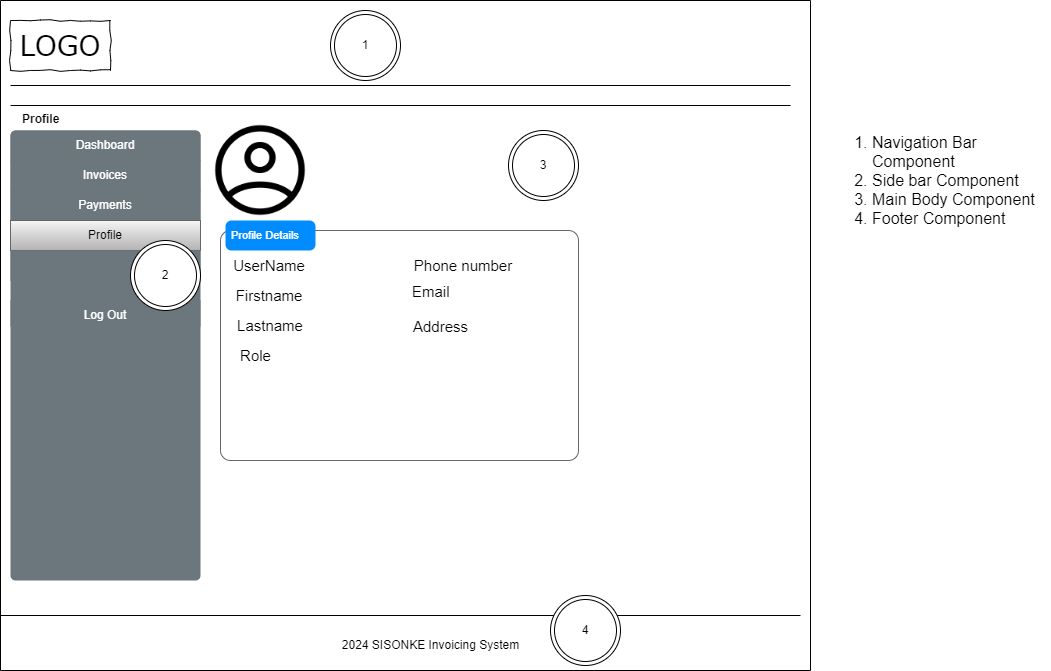

The diagram above was exported from draw.io. Its source (the exported page's mxGraphModel, read from the mxfile embedded in the PNG):
<mxGraphModel dx="1877" dy="1726" grid="1" gridSize="10" guides="1" tooltips="1" connect="1" arrows="1" fold="1" page="1" pageScale="1" pageWidth="827" pageHeight="1169" math="0" shadow="0">
  <root>
    <mxCell id="0" />
    <mxCell id="1" parent="0" />
    <mxCell id="GRjJk_PplDnbiY5jg0T1-1" value="" style="swimlane;startSize=0;" parent="1" vertex="1">
      <mxGeometry x="-20" y="-10" width="810" height="670" as="geometry" />
    </mxCell>
    <mxCell id="GRjJk_PplDnbiY5jg0T1-2" value="" style="line;strokeWidth=1" parent="GRjJk_PplDnbiY5jg0T1-1" vertex="1">
      <mxGeometry y="610" width="800" height="10" as="geometry" />
    </mxCell>
    <mxCell id="GRjJk_PplDnbiY5jg0T1-3" value="" style="html=1;shadow=0;dashed=0;shape=mxgraph.bootstrap.rrect;rSize=5;strokeColor=none;html=1;whiteSpace=wrap;fillColor=#6C767D;fontColor=#ffffff;sketch=0;" parent="GRjJk_PplDnbiY5jg0T1-1" vertex="1">
      <mxGeometry x="10" y="130" width="190" height="450" as="geometry" />
    </mxCell>
    <mxCell id="GRjJk_PplDnbiY5jg0T1-4" value="Dashboard" style="strokeColor=inherit;fillColor=inherit;gradientColor=inherit;fontColor=inherit;html=1;shadow=0;dashed=0;shape=mxgraph.bootstrap.topButton;rSize=5;perimeter=none;whiteSpace=wrap;resizeWidth=1;sketch=0;" parent="GRjJk_PplDnbiY5jg0T1-3" vertex="1">
      <mxGeometry width="190" height="30" relative="1" as="geometry" />
    </mxCell>
    <mxCell id="GRjJk_PplDnbiY5jg0T1-6" value="Payments" style="strokeColor=inherit;fillColor=inherit;gradientColor=inherit;fontColor=inherit;html=1;shadow=0;dashed=0;perimeter=none;whiteSpace=wrap;resizeWidth=1;sketch=0;" parent="GRjJk_PplDnbiY5jg0T1-3" vertex="1">
      <mxGeometry width="190" height="30" relative="1" as="geometry">
        <mxPoint y="60" as="offset" />
      </mxGeometry>
    </mxCell>
    <mxCell id="GRjJk_PplDnbiY5jg0T1-7" value="Profile" style="strokeColor=#666666;fillColor=#f5f5f5;html=1;shadow=0;dashed=0;perimeter=none;whiteSpace=wrap;resizeWidth=1;sketch=0;gradientColor=#b3b3b3;" parent="GRjJk_PplDnbiY5jg0T1-3" vertex="1">
      <mxGeometry width="190" height="30" relative="1" as="geometry">
        <mxPoint y="90" as="offset" />
      </mxGeometry>
    </mxCell>
    <mxCell id="GRjJk_PplDnbiY5jg0T1-8" value="" style="strokeColor=inherit;fillColor=inherit;gradientColor=inherit;fontColor=inherit;html=1;shadow=0;dashed=0;perimeter=none;whiteSpace=wrap;resizeWidth=1;sketch=0;" parent="GRjJk_PplDnbiY5jg0T1-3" vertex="1">
      <mxGeometry width="190" height="30" relative="1" as="geometry">
        <mxPoint y="120" as="offset" />
      </mxGeometry>
    </mxCell>
    <mxCell id="GRjJk_PplDnbiY5jg0T1-9" value="Log Out" style="strokeColor=inherit;fillColor=inherit;gradientColor=inherit;fontColor=inherit;html=1;shadow=0;dashed=0;shape=mxgraph.bootstrap.bottomButton;rSize=5;perimeter=none;whiteSpace=wrap;resizeWidth=1;resizeHeight=0;sketch=0;" parent="GRjJk_PplDnbiY5jg0T1-3" vertex="1">
      <mxGeometry y="1" width="190" height="30" relative="1" as="geometry">
        <mxPoint y="-280" as="offset" />
      </mxGeometry>
    </mxCell>
    <mxCell id="HpFnpw4ZRS7udG2Ug0MH-2" value="Invoices" style="strokeColor=inherit;fillColor=inherit;gradientColor=inherit;fontColor=inherit;html=1;shadow=0;dashed=0;perimeter=none;whiteSpace=wrap;resizeWidth=1;sketch=0;" parent="GRjJk_PplDnbiY5jg0T1-3" vertex="1">
      <mxGeometry y="30" width="190" height="30" as="geometry" />
    </mxCell>
    <mxCell id="F_rH-0ruieIvMkDBnVIe-3" value="2" style="ellipse;shape=doubleEllipse;whiteSpace=wrap;html=1;aspect=fixed;" vertex="1" parent="GRjJk_PplDnbiY5jg0T1-3">
      <mxGeometry x="120" y="110" width="70" height="70" as="geometry" />
    </mxCell>
    <mxCell id="GRjJk_PplDnbiY5jg0T1-13" value="2024 SISONKE Invoicing System" style="text;html=1;align=center;verticalAlign=middle;resizable=0;points=[];autosize=1;strokeColor=none;fillColor=none;" parent="GRjJk_PplDnbiY5jg0T1-1" vertex="1">
      <mxGeometry x="330" y="630" width="200" height="30" as="geometry" />
    </mxCell>
    <mxCell id="GRjJk_PplDnbiY5jg0T1-17" value="" style="line;strokeWidth=1" parent="GRjJk_PplDnbiY5jg0T1-1" vertex="1">
      <mxGeometry x="10" y="100" width="780" height="10" as="geometry" />
    </mxCell>
    <mxCell id="HpFnpw4ZRS7udG2Ug0MH-9" value="" style="shape=mxgraph.mockup.containers.marginRect;rectMarginTop=10;strokeColor=#666666;strokeWidth=1;dashed=0;rounded=1;arcSize=5;recursiveResize=0;html=1;whiteSpace=wrap;" parent="GRjJk_PplDnbiY5jg0T1-1" vertex="1">
      <mxGeometry x="220" y="220" width="358" height="240" as="geometry" />
    </mxCell>
    <mxCell id="HpFnpw4ZRS7udG2Ug0MH-10" value="&lt;font style=&quot;font-size: 11px;&quot;&gt;Profile Details&lt;/font&gt;" style="shape=rect;strokeColor=none;fillColor=#008cff;strokeWidth=1;dashed=0;rounded=1;arcSize=20;fontColor=#ffffff;fontSize=17;spacing=2;spacingTop=-2;align=left;autosize=1;spacingLeft=4;resizeWidth=0;resizeHeight=0;perimeter=none;html=1;whiteSpace=wrap;" parent="HpFnpw4ZRS7udG2Ug0MH-9" vertex="1">
      <mxGeometry x="5" width="90" height="30" as="geometry" />
    </mxCell>
    <mxCell id="GRjJk_PplDnbiY5jg0T1-21" value="UserName" style="text;html=1;align=center;verticalAlign=middle;whiteSpace=wrap;rounded=0;fontSize=15;" parent="HpFnpw4ZRS7udG2Ug0MH-9" vertex="1">
      <mxGeometry y="30" width="98" height="30" as="geometry" />
    </mxCell>
    <mxCell id="GRjJk_PplDnbiY5jg0T1-22" value="Firstname" style="text;html=1;align=center;verticalAlign=middle;whiteSpace=wrap;rounded=0;fontSize=15;" parent="HpFnpw4ZRS7udG2Ug0MH-9" vertex="1">
      <mxGeometry x="19" y="60" width="60" height="30" as="geometry" />
    </mxCell>
    <mxCell id="GRjJk_PplDnbiY5jg0T1-23" value="Lastname" style="text;html=1;align=center;verticalAlign=middle;whiteSpace=wrap;rounded=0;fontSize=15;" parent="HpFnpw4ZRS7udG2Ug0MH-9" vertex="1">
      <mxGeometry x="20" y="90" width="60" height="30" as="geometry" />
    </mxCell>
    <mxCell id="GRjJk_PplDnbiY5jg0T1-24" value="Email&lt;div style=&quot;font-size: 15px;&quot;&gt;&lt;br style=&quot;font-size: 15px;&quot;&gt;&lt;/div&gt;" style="text;html=1;align=left;verticalAlign=middle;whiteSpace=wrap;rounded=0;fontSize=15;" parent="HpFnpw4ZRS7udG2Ug0MH-9" vertex="1">
      <mxGeometry x="190" y="70" width="82" height="20" as="geometry" />
    </mxCell>
    <mxCell id="GRjJk_PplDnbiY5jg0T1-25" value="Address&lt;div style=&quot;font-size: 15px;&quot;&gt;&lt;br style=&quot;font-size: 15px;&quot;&gt;&lt;/div&gt;" style="text;html=1;align=center;verticalAlign=middle;whiteSpace=wrap;rounded=0;fontSize=15;" parent="HpFnpw4ZRS7udG2Ug0MH-9" vertex="1">
      <mxGeometry x="174" y="100" width="93" height="30" as="geometry" />
    </mxCell>
    <mxCell id="GRjJk_PplDnbiY5jg0T1-26" value="Phone number" style="text;html=1;align=center;verticalAlign=middle;whiteSpace=wrap;rounded=0;fontSize=15;" parent="HpFnpw4ZRS7udG2Ug0MH-9" vertex="1">
      <mxGeometry x="174" y="30" width="138" height="30" as="geometry" />
    </mxCell>
    <mxCell id="GRjJk_PplDnbiY5jg0T1-27" value="Role" style="text;html=1;align=center;verticalAlign=middle;whiteSpace=wrap;rounded=0;fontSize=15;" parent="HpFnpw4ZRS7udG2Ug0MH-9" vertex="1">
      <mxGeometry y="120" width="71" height="30" as="geometry" />
    </mxCell>
    <mxCell id="HpFnpw4ZRS7udG2Ug0MH-15" value="" style="shape=image;html=1;verticalAlign=top;verticalLabelPosition=bottom;labelBackgroundColor=#ffffff;imageAspect=0;aspect=fixed;image=https://cdn1.iconfinder.com/data/icons/iconoir-vol-3/24/profile-circled-128.png" parent="GRjJk_PplDnbiY5jg0T1-1" vertex="1">
      <mxGeometry x="210" y="120" width="100" height="100" as="geometry" />
    </mxCell>
    <mxCell id="GRjJk_PplDnbiY5jg0T1-36" value="LOGO" style="whiteSpace=wrap;html=1;rounded=0;shadow=0;labelBackgroundColor=none;strokeWidth=1;fontFamily=Verdana;fontSize=28;align=center;comic=1;" parent="GRjJk_PplDnbiY5jg0T1-1" vertex="1">
      <mxGeometry x="10" y="20" width="100" height="50" as="geometry" />
    </mxCell>
    <mxCell id="GRjJk_PplDnbiY5jg0T1-18" value="Profile" style="text;spacingTop=-5;fontStyle=1" parent="GRjJk_PplDnbiY5jg0T1-1" vertex="1">
      <mxGeometry x="20" y="110" width="80" height="20" as="geometry" />
    </mxCell>
    <mxCell id="GRjJk_PplDnbiY5jg0T1-16" value="" style="line;strokeWidth=1" parent="GRjJk_PplDnbiY5jg0T1-1" vertex="1">
      <mxGeometry x="10" y="80" width="780" height="10" as="geometry" />
    </mxCell>
    <mxCell id="F_rH-0ruieIvMkDBnVIe-1" value="1" style="ellipse;shape=doubleEllipse;whiteSpace=wrap;html=1;aspect=fixed;" vertex="1" parent="GRjJk_PplDnbiY5jg0T1-1">
      <mxGeometry x="330" y="10" width="70" height="70" as="geometry" />
    </mxCell>
    <mxCell id="F_rH-0ruieIvMkDBnVIe-2" value="3" style="ellipse;shape=doubleEllipse;whiteSpace=wrap;html=1;aspect=fixed;" vertex="1" parent="GRjJk_PplDnbiY5jg0T1-1">
      <mxGeometry x="508" y="130" width="70" height="70" as="geometry" />
    </mxCell>
    <mxCell id="F_rH-0ruieIvMkDBnVIe-4" value="4" style="ellipse;shape=doubleEllipse;whiteSpace=wrap;html=1;aspect=fixed;" vertex="1" parent="GRjJk_PplDnbiY5jg0T1-1">
      <mxGeometry x="550" y="595" width="70" height="70" as="geometry" />
    </mxCell>
    <mxCell id="F_rH-0ruieIvMkDBnVIe-5" value="&lt;ol style=&quot;font-size: 16px;&quot;&gt;&lt;li style=&quot;font-size: 16px;&quot;&gt;Navigation Bar Component&lt;/li&gt;&lt;li style=&quot;font-size: 16px;&quot;&gt;Side bar Component&lt;/li&gt;&lt;li style=&quot;font-size: 16px;&quot;&gt;Main Body Component&lt;/li&gt;&lt;li style=&quot;font-size: 16px;&quot;&gt;Footer Component&lt;/li&gt;&lt;/ol&gt;" style="text;strokeColor=none;fillColor=none;html=1;whiteSpace=wrap;verticalAlign=middle;overflow=hidden;fontSize=16;" vertex="1" parent="1">
      <mxGeometry x="810" y="90" width="220" height="160" as="geometry" />
    </mxCell>
  </root>
</mxGraphModel>